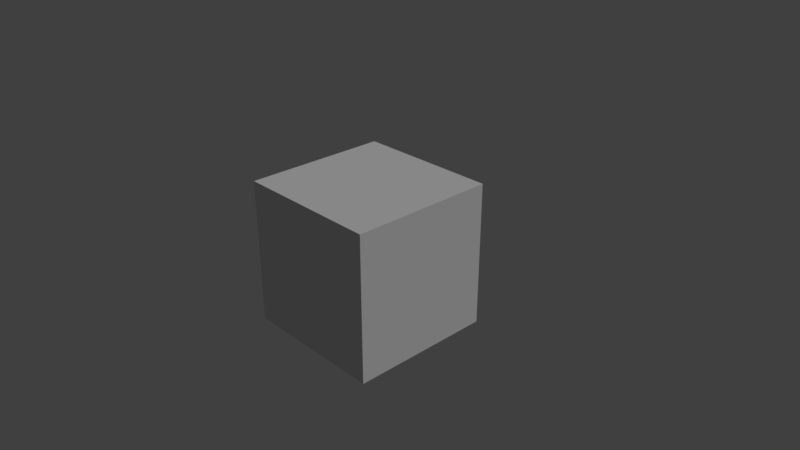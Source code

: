 # Source: export_smf_working_file.blend  (saved by Blender 2.79.0; exported with 4.5.12 LTS)
import bpy
from mathutils import Matrix  # noqa: F401  (used for matrix-valued properties, if any)

bpy.ops.wm.read_factory_settings(use_empty=True)
scene = bpy.context.scene
scene.name = 'Scene'

# ---- collections
col_collection_1 = bpy.data.collections.new('Collection 1'); scene.collection.children.link(col_collection_1)

# ---- materials (node trees are filled in below, after node groups)
mat_material = bpy.data.materials.new('Material')
mat_material.alpha_threshold = 0.0
mat_material.use_transparent_shadow = False
mat_material.roughness = 0.5

# ---- material node trees

# ---- world
world_world = bpy.data.worlds.new('World'); scene.world = world_world
world_world.color = (0.05088, 0.05088, 0.05088)
world_world.use_sun_shadow = False
world_world.sun_shadow_jitter_overblur = 0.0
world_world.cycles.sampling_method = 'MANUAL'

# ---- cameras
cam_camera = bpy.data.cameras.new('Camera')
cam_camera.clip_end = 100.0
cam_camera.lens = 35.0
cam_camera.sensor_width = 32.0
cam_camera.sensor_height = 18.0
cam_camera.ortho_scale = 7.314
cam_camera.dof.focus_distance = 0.0
cam_camera.dof.aperture_fstop = 128.0

# ---- lights
light_lamp = bpy.data.lights.new('Lamp', 'SUN')
light_lamp.transmission_factor = 0.0
light_lamp.cutoff_distance = 30.0
light_lamp.angle = 0.1993
light_lamp.energy = 1.0
light_lamp.shadow_buffer_clip_start = 1.001
light_lamp.shadow_soft_size = 0.1
light_lamp.shadow_cascade_max_distance = 1000.0

# ---- meshes
me_cube = bpy.data.meshes.new('Cube')
me_cube.from_pydata([(-1.0, -1.0, -1.0), (-1.0, -1.0, 1.0), (-1.0, 1.0, -1.0), (-1.0, 1.0, 1.0), (1.0, -1.0, -1.0), (1.0, -1.0, 1.0), (1.0, 1.0, -1.0), (1.0, 1.0, 1.0)], [], [(0, 1, 3, 2), (2, 3, 7, 6), (6, 7, 5, 4), (4, 5, 1, 0), (2, 6, 4, 0), (7, 3, 1, 5)])
_uv = me_cube.uv_layers.new(name='UVMap')
_uv.uv.foreach_set('vector', [0.0, 0.0, 1.0, 0.0, 1.0, 1.0, 0.0, 1.0, 0.0, 0.0, 1.0, 0.0, 1.0, 1.0, 0.0, 1.0, 0.0, 0.0, 1.0, 0.0, 1.0, 1.0, 0.0, 1.0, 0.0, 0.0, 1.0, 0.0, 1.0, 1.0, 0.0, 1.0, 0.0, 0.0, 1.0, 0.0, 1.0, 1.0, 0.0, 1.0, 0.0, 0.0, 1.0, 0.0, 1.0, 1.0, 0.0, 1.0])
me_cube.materials.append(mat_material)
me_cube.use_remesh_preserve_volume = False
me_cube.use_remesh_preserve_attributes = False
me_cube.use_mirror_vertex_groups = False
me_cube.update()

# ---- objects
ob_cube = bpy.data.objects.new('Cube', me_cube)
ob_lamp = bpy.data.objects.new('Lamp', light_lamp)
ob_camera = bpy.data.objects.new('Camera', cam_camera)

# ---- transforms, parenting, visibility, modifiers, constraints
ob_cube.location = (0.0, 0.0, 0.0)
ob_cube.lineart.crease_threshold = 0.0
ob_lamp.location = (4.076, 1.005, 5.904)
ob_lamp.rotation_euler = (0.6503, 0.05522, 1.866)
ob_lamp.lock_rotations_4d = False
ob_lamp.empty_display_type = 'ARROWS'
ob_lamp.color = (0.0, 0.0, 0.0, 0.0)
ob_lamp.lineart.crease_threshold = 0.0
ob_camera.location = (7.481, -6.508, 5.344)
ob_camera.rotation_euler = (1.109, 0.0, 0.8149)
ob_camera.lock_rotations_4d = False
ob_camera.empty_display_type = 'ARROWS'
ob_camera.color = (0.0, 0.0, 0.0, 0.0)
ob_camera.display_type = 'WIRE'
ob_camera.lineart.crease_threshold = 0.0

# ---- collection membership
col_collection_1.objects.link(ob_cube)
col_collection_1.objects.link(ob_lamp)
col_collection_1.objects.link(ob_camera)

# ---- scene / render settings (as saved in the file)
scene.camera = ob_camera
scene.frame_start = 1; scene.frame_end = 250; scene.frame_set(1)
scene.render.engine = 'BLENDER_EEVEE_NEXT'
scene.render.resolution_percentage = 50
scene.render.dither_intensity = 0.0
scene.cycles.use_denoising = False
scene.cycles.samples = 128
scene.cycles.sampling_pattern = 'TABULATED_SOBOL'
scene.cycles.use_adaptive_sampling = False
scene.cycles.use_light_tree = False
scene.cycles.blur_glossy = 0.0
scene.cycles.sample_clamp_indirect = 0.0
scene.view_settings.view_transform = 'Standard'
bpy.context.view_layer.update()
